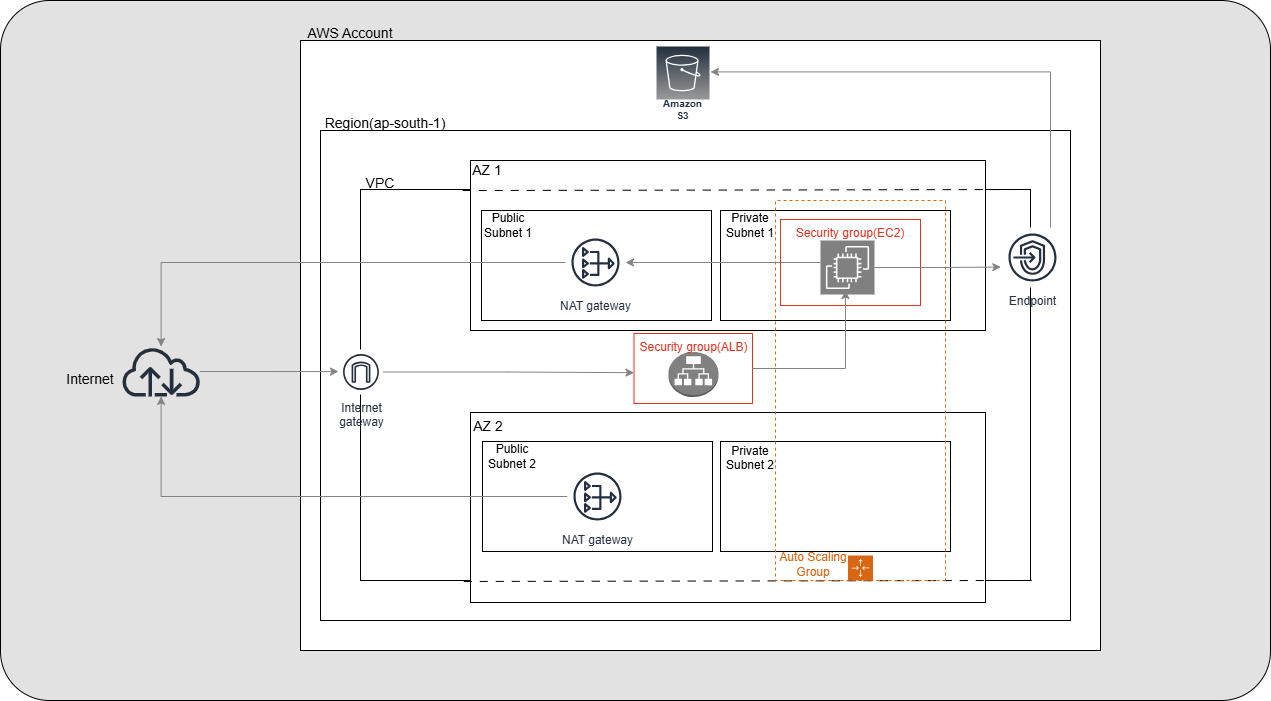

The diagram above was exported from draw.io. Its source (the exported page's mxGraphModel, read from the mxfile embedded in the PNG):
<mxGraphModel dx="1453" dy="775" grid="1" gridSize="10" guides="1" tooltips="1" connect="1" arrows="1" fold="1" page="1" pageScale="1" pageWidth="1400" pageHeight="850" math="0" shadow="0">
  <root>
    <mxCell id="0" />
    <mxCell id="1" parent="0" />
    <mxCell id="YlAZneAeKA3Dgs51zzB0-88" value="" style="rounded=1;whiteSpace=wrap;html=1;fillColor=light-dark(#E2E2E2,#D7D7D7);strokeColor=#000000;arcSize=7;" vertex="1" parent="1">
      <mxGeometry x="90" y="20" width="1270" height="700" as="geometry" />
    </mxCell>
    <mxCell id="YlAZneAeKA3Dgs51zzB0-14" value="" style="sketch=0;outlineConnect=0;fontColor=#232F3E;gradientColor=none;fillColor=#232F3D;strokeColor=none;dashed=0;verticalLabelPosition=bottom;verticalAlign=top;align=center;html=1;fontSize=12;fontStyle=0;aspect=fixed;pointerEvents=1;shape=mxgraph.aws4.internet;shadow=0;" vertex="1" parent="1">
      <mxGeometry x="210" y="366" width="81.25" height="50" as="geometry" />
    </mxCell>
    <mxCell id="YlAZneAeKA3Dgs51zzB0-15" value="" style="rounded=0;whiteSpace=wrap;html=1;" vertex="1" parent="1">
      <mxGeometry x="390" y="60" width="800" height="610" as="geometry" />
    </mxCell>
    <mxCell id="YlAZneAeKA3Dgs51zzB0-16" value="" style="rounded=0;whiteSpace=wrap;html=1;" vertex="1" parent="1">
      <mxGeometry x="410" y="150" width="750" height="490" as="geometry" />
    </mxCell>
    <mxCell id="YlAZneAeKA3Dgs51zzB0-17" value="" style="rounded=0;whiteSpace=wrap;html=1;" vertex="1" parent="1">
      <mxGeometry x="450" y="209" width="670" height="391" as="geometry" />
    </mxCell>
    <mxCell id="YlAZneAeKA3Dgs51zzB0-18" value="" style="rounded=0;whiteSpace=wrap;html=1;" vertex="1" parent="1">
      <mxGeometry x="560" y="180" width="515" height="170" as="geometry" />
    </mxCell>
    <mxCell id="YlAZneAeKA3Dgs51zzB0-19" value="" style="rounded=0;whiteSpace=wrap;html=1;" vertex="1" parent="1">
      <mxGeometry x="560" y="432" width="515" height="190" as="geometry" />
    </mxCell>
    <mxCell id="YlAZneAeKA3Dgs51zzB0-20" value="" style="endArrow=none;html=1;rounded=0;strokeColor=#000000;startArrow=none;startFill=0;entryX=0;entryY=0.941;entryDx=0;entryDy=0;entryPerimeter=0;exitX=1.004;exitY=0.935;exitDx=0;exitDy=0;exitPerimeter=0;fillColor=#e1d5e7;shadow=0;flowAnimation=0;jumpStyle=gap;dashed=1;dashPattern=8 8;jumpSize=4;sourcePerimeterSpacing=0;" edge="1" parent="1">
      <mxGeometry width="50" height="50" relative="1" as="geometry">
        <mxPoint x="1121.28" y="599.95" as="sourcePoint" />
        <mxPoint x="549" y="600.97" as="targetPoint" />
      </mxGeometry>
    </mxCell>
    <mxCell id="YlAZneAeKA3Dgs51zzB0-21" value="" style="endArrow=none;html=1;rounded=0;strokeColor=#000000;startArrow=none;startFill=0;entryX=0;entryY=0.941;entryDx=0;entryDy=0;entryPerimeter=0;exitX=1.004;exitY=0.935;exitDx=0;exitDy=0;exitPerimeter=0;fillColor=#e1d5e7;shadow=0;flowAnimation=0;jumpStyle=gap;dashed=1;dashPattern=8 8;" edge="1" parent="1">
      <mxGeometry width="50" height="50" relative="1" as="geometry">
        <mxPoint x="1120.28" y="209" as="sourcePoint" />
        <mxPoint x="548" y="210.01999999999998" as="targetPoint" />
      </mxGeometry>
    </mxCell>
    <mxCell id="YlAZneAeKA3Dgs51zzB0-22" value="&lt;font style=&quot;font-size: 14px;&quot;&gt;AWS Account&lt;/font&gt;&lt;div&gt;&lt;br&gt;&lt;/div&gt;" style="text;html=1;whiteSpace=wrap;strokeColor=none;fillColor=none;align=center;verticalAlign=middle;rounded=0;" vertex="1" parent="1">
      <mxGeometry x="380" y="30" width="120" height="60" as="geometry" />
    </mxCell>
    <mxCell id="YlAZneAeKA3Dgs51zzB0-23" value="&lt;font style=&quot;font-size: 14px;&quot;&gt;Region(ap-south-1)&lt;/font&gt;" style="text;html=1;whiteSpace=wrap;strokeColor=none;fillColor=none;align=center;verticalAlign=middle;rounded=0;" vertex="1" parent="1">
      <mxGeometry x="400" y="128" width="150" height="30" as="geometry" />
    </mxCell>
    <mxCell id="YlAZneAeKA3Dgs51zzB0-24" value="&lt;font style=&quot;font-size: 14px;&quot;&gt;VPC&lt;/font&gt;" style="text;html=1;whiteSpace=wrap;strokeColor=none;fillColor=none;align=center;verticalAlign=middle;rounded=0;" vertex="1" parent="1">
      <mxGeometry x="440" y="188" width="60" height="30" as="geometry" />
    </mxCell>
    <mxCell id="YlAZneAeKA3Dgs51zzB0-25" value="&lt;font style=&quot;font-size: 14px;&quot;&gt;AZ 1&lt;/font&gt;" style="text;html=1;whiteSpace=wrap;strokeColor=none;fillColor=none;align=center;verticalAlign=middle;rounded=0;" vertex="1" parent="1">
      <mxGeometry x="547" y="175" width="60" height="30" as="geometry" />
    </mxCell>
    <mxCell id="YlAZneAeKA3Dgs51zzB0-26" value="&lt;font style=&quot;font-size: 14px;&quot;&gt;AZ 2&lt;/font&gt;" style="text;html=1;whiteSpace=wrap;strokeColor=none;fillColor=none;align=center;verticalAlign=middle;rounded=0;" vertex="1" parent="1">
      <mxGeometry x="548" y="431" width="60" height="30" as="geometry" />
    </mxCell>
    <mxCell id="YlAZneAeKA3Dgs51zzB0-27" value="" style="rounded=0;whiteSpace=wrap;html=1;" vertex="1" parent="1">
      <mxGeometry x="571" y="230" width="230" height="110" as="geometry" />
    </mxCell>
    <mxCell id="YlAZneAeKA3Dgs51zzB0-28" value="" style="rounded=0;whiteSpace=wrap;html=1;" vertex="1" parent="1">
      <mxGeometry x="810" y="230" width="230" height="110" as="geometry" />
    </mxCell>
    <mxCell id="YlAZneAeKA3Dgs51zzB0-29" value="" style="rounded=0;whiteSpace=wrap;html=1;" vertex="1" parent="1">
      <mxGeometry x="810" y="461" width="230" height="110" as="geometry" />
    </mxCell>
    <mxCell id="YlAZneAeKA3Dgs51zzB0-30" value="" style="rounded=0;whiteSpace=wrap;html=1;" vertex="1" parent="1">
      <mxGeometry x="572" y="461" width="230" height="110" as="geometry" />
    </mxCell>
    <mxCell id="YlAZneAeKA3Dgs51zzB0-31" value="&lt;font&gt;Public Subnet 1&lt;/font&gt;" style="text;html=1;whiteSpace=wrap;strokeColor=none;fillColor=none;align=center;verticalAlign=middle;rounded=0;" vertex="1" parent="1">
      <mxGeometry x="568" y="230" width="60" height="30" as="geometry" />
    </mxCell>
    <mxCell id="YlAZneAeKA3Dgs51zzB0-32" value="Public Subnet 2" style="text;html=1;whiteSpace=wrap;strokeColor=none;fillColor=none;align=center;verticalAlign=middle;rounded=0;" vertex="1" parent="1">
      <mxGeometry x="572" y="461" width="60" height="30" as="geometry" />
    </mxCell>
    <mxCell id="YlAZneAeKA3Dgs51zzB0-33" value="Private Subnet 1" style="text;html=1;whiteSpace=wrap;strokeColor=none;fillColor=none;align=center;verticalAlign=middle;rounded=0;" vertex="1" parent="1">
      <mxGeometry x="810" y="230" width="60" height="30" as="geometry" />
    </mxCell>
    <mxCell id="YlAZneAeKA3Dgs51zzB0-34" value="Private Subnet 2" style="text;whiteSpace=wrap;html=1;align=center;" vertex="1" parent="1">
      <mxGeometry x="805" y="457" width="70" height="40" as="geometry" />
    </mxCell>
    <mxCell id="YlAZneAeKA3Dgs51zzB0-84" style="edgeStyle=orthogonalEdgeStyle;rounded=0;orthogonalLoop=1;jettySize=auto;html=1;strokeColor=#838383;" edge="1" parent="1" target="YlAZneAeKA3Dgs51zzB0-38">
      <mxGeometry relative="1" as="geometry">
        <mxPoint x="910" y="282" as="sourcePoint" />
      </mxGeometry>
    </mxCell>
    <mxCell id="YlAZneAeKA3Dgs51zzB0-36" value="" style="sketch=0;points=[[0,0,0],[0.25,0,0],[0.5,0,0],[0.75,0,0],[1,0,0],[0,1,0],[0.25,1,0],[0.5,1,0],[0.75,1,0],[1,1,0],[0,0.25,0],[0,0.5,0],[0,0.75,0],[1,0.25,0],[1,0.5,0],[1,0.75,0]];outlineConnect=0;fontColor=#232F3E;fillColor=#808080;strokeColor=#ffffff;dashed=0;verticalLabelPosition=bottom;verticalAlign=top;align=center;html=1;fontSize=12;fontStyle=0;aspect=fixed;shape=mxgraph.aws4.resourceIcon;resIcon=mxgraph.aws4.ec2;" vertex="1" parent="1">
      <mxGeometry x="910" y="260" width="54" height="54" as="geometry" />
    </mxCell>
    <mxCell id="YlAZneAeKA3Dgs51zzB0-37" value="Security group(EC2)" style="fillColor=none;strokeColor=#DD3522;verticalAlign=top;fontStyle=0;fontColor=#DD3522;whiteSpace=wrap;html=1;" vertex="1" parent="1">
      <mxGeometry x="870" y="239" width="140" height="86" as="geometry" />
    </mxCell>
    <mxCell id="YlAZneAeKA3Dgs51zzB0-38" value="NAT gateway" style="sketch=0;outlineConnect=0;fontColor=#232F3E;gradientColor=none;strokeColor=#232F3E;fillColor=#ffffff;dashed=0;verticalLabelPosition=bottom;verticalAlign=top;align=center;html=1;fontSize=12;fontStyle=0;aspect=fixed;shape=mxgraph.aws4.resourceIcon;resIcon=mxgraph.aws4.nat_gateway;" vertex="1" parent="1">
      <mxGeometry x="655" y="252" width="60" height="60" as="geometry" />
    </mxCell>
    <mxCell id="YlAZneAeKA3Dgs51zzB0-79" style="edgeStyle=orthogonalEdgeStyle;rounded=0;orthogonalLoop=1;jettySize=auto;html=1;strokeColor=#838383;" edge="1" parent="1" source="YlAZneAeKA3Dgs51zzB0-39" target="YlAZneAeKA3Dgs51zzB0-14">
      <mxGeometry relative="1" as="geometry" />
    </mxCell>
    <mxCell id="YlAZneAeKA3Dgs51zzB0-39" value="NAT gateway" style="sketch=0;outlineConnect=0;fontColor=#232F3E;gradientColor=none;strokeColor=#232F3E;fillColor=#ffffff;dashed=0;verticalLabelPosition=bottom;verticalAlign=top;align=center;html=1;fontSize=12;fontStyle=0;aspect=fixed;shape=mxgraph.aws4.resourceIcon;resIcon=mxgraph.aws4.nat_gateway;" vertex="1" parent="1">
      <mxGeometry x="657" y="486" width="60" height="60" as="geometry" />
    </mxCell>
    <mxCell id="YlAZneAeKA3Dgs51zzB0-40" value="Internet&#10;gateway" style="sketch=0;outlineConnect=0;fontColor=#232F3E;gradientColor=none;strokeColor=#232F3E;fillColor=#ffffff;dashed=0;verticalLabelPosition=bottom;verticalAlign=top;align=center;html=1;fontSize=12;fontStyle=0;aspect=fixed;shape=mxgraph.aws4.resourceIcon;resIcon=mxgraph.aws4.internet_gateway;points=[[0,0.25,0,0,0],[0,0.5,0,0,0],[0,0.75,0,0,0],[1,0.25,0,0,0],[1,0.5,0,0,0],[1,0.75,0,0,0]];" vertex="1" parent="1">
      <mxGeometry x="428" y="369" width="45" height="45" as="geometry" />
    </mxCell>
    <mxCell id="YlAZneAeKA3Dgs51zzB0-46" value="" style="outlineConnect=0;dashed=0;verticalLabelPosition=bottom;verticalAlign=top;align=center;html=1;shape=mxgraph.aws3.application_load_balancer;fillColor=light-dark(#808080,#BD5C18);gradientColor=none;fillStyle=solid;" vertex="1" parent="1">
      <mxGeometry x="758" y="371.5" width="50" height="45" as="geometry" />
    </mxCell>
    <mxCell id="YlAZneAeKA3Dgs51zzB0-49" value="&lt;div style=&quot;line-height: 999%;&quot;&gt;&lt;br&gt;&lt;/div&gt;" style="points=[[0,0],[0.25,0],[0.5,0],[0.75,0],[1,0],[1,0.25],[1,0.5],[1,0.75],[1,1],[0.75,1],[0.5,1],[0.25,1],[0,1],[0,0.75],[0,0.5],[0,0.25]];outlineConnect=0;gradientColor=none;html=1;whiteSpace=wrap;fontSize=12;fontStyle=0;container=1;pointerEvents=0;collapsible=0;recursiveResize=0;shape=mxgraph.aws4.groupCenter;grIcon=mxgraph.aws4.group_auto_scaling_group;grStroke=1;strokeColor=#D86613;fillColor=none;verticalAlign=top;align=center;fontColor=#D86613;dashed=1;spacingTop=25;direction=west;" vertex="1" parent="1">
      <mxGeometry x="865" y="220" width="170" height="380" as="geometry" />
    </mxCell>
    <mxCell id="YlAZneAeKA3Dgs51zzB0-50" value="&lt;font style=&quot;color: light-dark(rgb(216, 102, 19), rgb(237, 237, 237));&quot;&gt;Auto Scaling Group&lt;/font&gt;" style="text;html=1;whiteSpace=wrap;strokeColor=none;fillColor=none;align=center;verticalAlign=middle;rounded=0;" vertex="1" parent="YlAZneAeKA3Dgs51zzB0-49">
      <mxGeometry x="-8" y="349" width="92" height="30" as="geometry" />
    </mxCell>
    <mxCell id="YlAZneAeKA3Dgs51zzB0-51" value="Security group(ALB)" style="fillColor=none;strokeColor=#DD3522;verticalAlign=top;fontStyle=0;fontColor=#DD3522;whiteSpace=wrap;html=1;align=center;points=[[0,0.11,0,0,0],[0,0.22,0,0,0],[0,0.33,0,0,0],[0,0.44,0,0,0],[0,0.56,0,0,0],[0,0.67,0,0,0],[0,0.78,0,0,0],[0,0.89,0,0,0],[0.25,0,0,0,0],[0.25,1,0,0,0],[0.5,0,0,0,0],[0.5,1,0,0,0],[0.75,0,0,0,0],[0.75,1,0,0,0],[1,0,0,0,0],[1,0.25,0,0,0],[1,0.5,0,0,0],[1,0.75,0,0,0],[1,1,0,0,0]];" vertex="1" parent="1">
      <mxGeometry x="723.5" y="353" width="118.5" height="70" as="geometry" />
    </mxCell>
    <mxCell id="YlAZneAeKA3Dgs51zzB0-58" value="" style="endArrow=classic;html=1;rounded=0;strokeColor=light-dark(#838383,#B3B3B3);" edge="1" parent="1" source="YlAZneAeKA3Dgs51zzB0-14">
      <mxGeometry width="50" height="50" relative="1" as="geometry">
        <mxPoint x="289.2483638628628" y="390.7166187964049" as="sourcePoint" />
        <mxPoint x="428" y="391.0637148217636" as="targetPoint" />
      </mxGeometry>
    </mxCell>
    <mxCell id="YlAZneAeKA3Dgs51zzB0-65" style="edgeStyle=orthogonalEdgeStyle;rounded=0;orthogonalLoop=1;jettySize=auto;html=1;entryX=0;entryY=0.56;entryDx=0;entryDy=0;entryPerimeter=0;strokeColor=#838383;" edge="1" parent="1" source="YlAZneAeKA3Dgs51zzB0-40" target="YlAZneAeKA3Dgs51zzB0-51">
      <mxGeometry relative="1" as="geometry" />
    </mxCell>
    <mxCell id="YlAZneAeKA3Dgs51zzB0-67" style="edgeStyle=orthogonalEdgeStyle;rounded=0;orthogonalLoop=1;jettySize=auto;html=1;entryX=0.464;entryY=0.826;entryDx=0;entryDy=0;entryPerimeter=0;strokeColor=#838383;" edge="1" parent="1" source="YlAZneAeKA3Dgs51zzB0-51" target="YlAZneAeKA3Dgs51zzB0-37">
      <mxGeometry relative="1" as="geometry" />
    </mxCell>
    <mxCell id="YlAZneAeKA3Dgs51zzB0-68" value="Amazon S3" style="sketch=0;outlineConnect=0;fontColor=#232F3E;gradientColor=#999999;strokeColor=#ffffff;fillColor=#232F3E;dashed=0;verticalLabelPosition=middle;verticalAlign=bottom;align=center;html=1;whiteSpace=wrap;fontSize=10;fontStyle=1;spacing=3;shape=mxgraph.aws4.productIcon;prIcon=mxgraph.aws4.s3;points=[[0,0.17,0,0,0],[0,0.33,0,0,0],[0,0.5,0,0,0],[0,0.67,0,0,0],[0,0.83,0,0,0],[0.17,0,0,0,0],[0.17,1,0,0,0],[0.33,0,0,0,0],[0.33,1,0,0,0],[0.5,0,0,0,0],[0.5,1,0,0,0],[0.67,0,0,0,0],[0.67,1,0,0,0],[0.83,0,0,0,0],[0.83,1,0,0,0],[1,0.17,0,0,0],[1,0.33,0,0,0],[1,0.5,0,0,0],[1,0.67,0,0,0],[1,0.83,0,0,0]];" vertex="1" parent="1">
      <mxGeometry x="745" y="65" width="55" height="80" as="geometry" />
    </mxCell>
    <mxCell id="YlAZneAeKA3Dgs51zzB0-69" value="Endpoint" style="sketch=0;outlineConnect=0;fontColor=#232F3E;gradientColor=none;strokeColor=#232F3E;fillColor=#ffffff;dashed=0;verticalLabelPosition=bottom;verticalAlign=top;align=center;html=1;fontSize=12;fontStyle=0;aspect=fixed;shape=mxgraph.aws4.resourceIcon;resIcon=mxgraph.aws4.endpoints;" vertex="1" parent="1">
      <mxGeometry x="1092" y="247" width="60" height="60" as="geometry" />
    </mxCell>
    <mxCell id="YlAZneAeKA3Dgs51zzB0-70" style="edgeStyle=orthogonalEdgeStyle;rounded=0;orthogonalLoop=1;jettySize=auto;html=1;entryX=-0.028;entryY=0.66;entryDx=0;entryDy=0;entryPerimeter=0;strokeColor=#838383;" edge="1" parent="1" source="YlAZneAeKA3Dgs51zzB0-36" target="YlAZneAeKA3Dgs51zzB0-69">
      <mxGeometry relative="1" as="geometry" />
    </mxCell>
    <mxCell id="YlAZneAeKA3Dgs51zzB0-80" style="edgeStyle=orthogonalEdgeStyle;rounded=0;orthogonalLoop=1;jettySize=auto;html=1;strokeColor=#838383;" edge="1" parent="1" source="YlAZneAeKA3Dgs51zzB0-38" target="YlAZneAeKA3Dgs51zzB0-14">
      <mxGeometry relative="1" as="geometry" />
    </mxCell>
    <mxCell id="YlAZneAeKA3Dgs51zzB0-85" value="&lt;font style=&quot;font-size: 14px;&quot;&gt;Internet&lt;/font&gt;" style="text;html=1;whiteSpace=wrap;strokeColor=none;fillColor=none;align=center;verticalAlign=middle;rounded=0;" vertex="1" parent="1">
      <mxGeometry x="150" y="384" width="60" height="30" as="geometry" />
    </mxCell>
    <mxCell id="YlAZneAeKA3Dgs51zzB0-87" style="edgeStyle=orthogonalEdgeStyle;rounded=0;orthogonalLoop=1;jettySize=auto;html=1;entryX=1;entryY=0.33;entryDx=0;entryDy=0;entryPerimeter=0;strokeColor=#838383;" edge="1" parent="1" source="YlAZneAeKA3Dgs51zzB0-69" target="YlAZneAeKA3Dgs51zzB0-68">
      <mxGeometry relative="1" as="geometry">
        <Array as="points">
          <mxPoint x="1140" y="91" />
        </Array>
      </mxGeometry>
    </mxCell>
  </root>
</mxGraphModel>